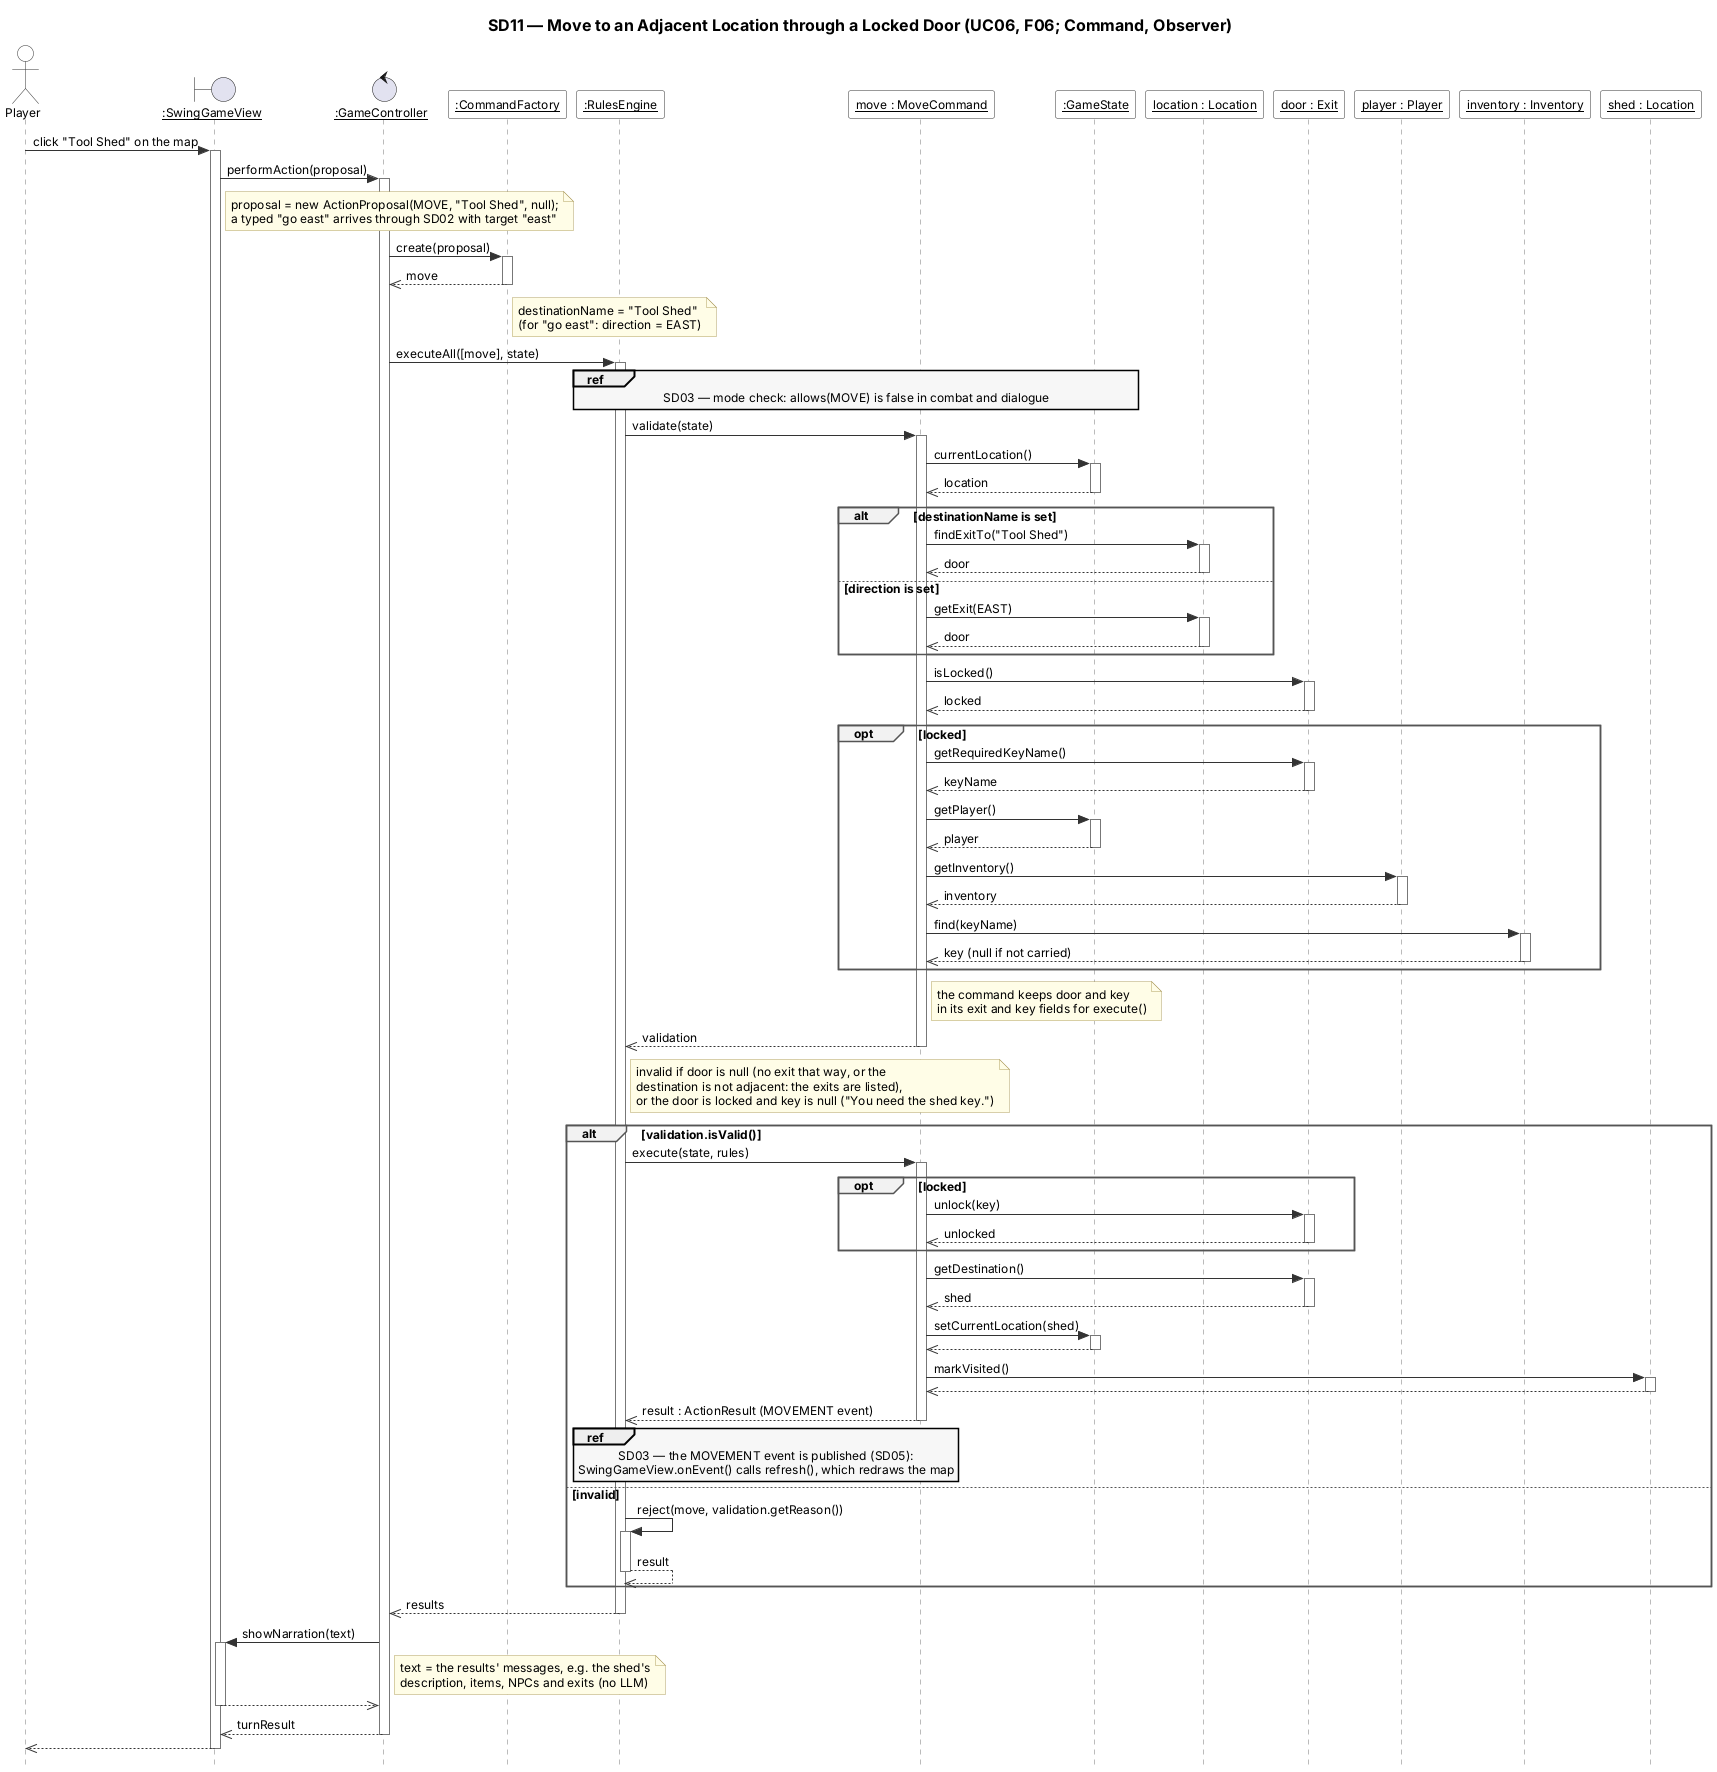

The diagram above was rendered by PlantUML. Its source (embedded in the PNG):
@startuml sd11-move
!include seq-style.iuml
title SD11 — Move to an Adjacent Location through a Locked Door (UC06, F06; Command, Observer)

actor "Player" as P
boundary "__:SwingGameView__" as V
control "__:GameController__" as GC
participant "__:CommandFactory__" as CF
participant "__:RulesEngine__" as RE
participant "__move : MoveCommand__" as C
participant "__:GameState__" as GS
participant "__location : Location__" as L
participant "__door : Exit__" as E
participant "__player : Player__" as PL
participant "__inventory : Inventory__" as INV
participant "__shed : Location__" as D

P -> V : click "Tool Shed" on the map
V -> GC : performAction(proposal)
note right of V : proposal = new ActionProposal(MOVE, "Tool Shed", null);\na typed "go east" arrives through SD02 with target "east"
GC -> CF : create(proposal)
CF -->> GC : move
note right of CF : destinationName = "Tool Shed"\n(for "go east": direction = EAST)
GC -> RE : executeAll([move], state)
ref over RE, GS : SD03 — mode check: allows(MOVE) is false in combat and dialogue
RE -> C : validate(state)
  C -> GS : currentLocation()
  GS -->> C : location
  alt destinationName is set
    C -> L : findExitTo("Tool Shed")
    L -->> C : door
  else direction is set
    C -> L : getExit(EAST)
    L -->> C : door
  end
  C -> E : isLocked()
  E -->> C : locked
  opt locked
    C -> E : getRequiredKeyName()
    E -->> C : keyName
    C -> GS : getPlayer()
    GS -->> C : player
    C -> PL : getInventory()
    PL -->> C : inventory
    C -> INV : find(keyName)
    INV -->> C : key (null if not carried)
  end
  note right of C : the command keeps door and key\nin its exit and key fields for execute()
C -->> RE : validation
note right of RE : invalid if door is null (no exit that way, or the\ndestination is not adjacent: the exits are listed),\nor the door is locked and key is null ("You need the shed key.")
alt validation.isValid()
  RE -> C : execute(state, rules)
    opt locked
      C -> E : unlock(key)
      E -->> C : unlocked
    end
    C -> E : getDestination()
    E -->> C : shed
    C -> GS : setCurrentLocation(shed)
    GS -->> C
    C -> D : markVisited()
    D -->> C
  C -->> RE : result : ActionResult (MOVEMENT event)
  ref over RE : SD03 — the MOVEMENT event is published (SD05):\nSwingGameView.onEvent() calls refresh(), which redraws the map
else invalid
  RE -> RE : reject(move, validation.getReason())
  RE -->> RE : result
end
RE -->> GC : results
GC -> V : showNarration(text)
note right of GC : text = the results' messages, e.g. the shed's\ndescription, items, NPCs and exits (no LLM)
V -->> GC
GC -->> V : turnResult
V -->> P
@enduml